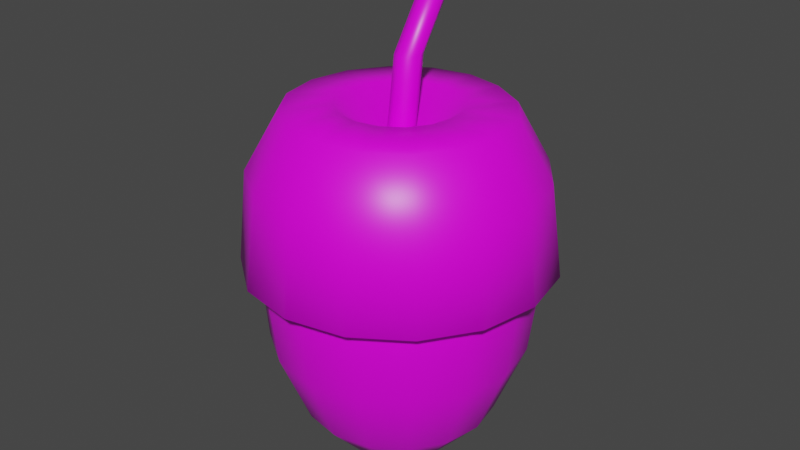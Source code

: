 # Source: nut2.blend  (saved by Blender 3.0.42; exported with 4.5.12 LTS)
import bpy
from mathutils import Matrix  # noqa: F401  (used for matrix-valued properties, if any)

bpy.ops.wm.read_factory_settings(use_empty=True)
scene = bpy.context.scene
scene.name = 'Scene'

# ---- collections
col_collection = bpy.data.collections.new('Collection'); scene.collection.children.link(col_collection)

# ---- images (referenced by path relative to the original .blend; pixels are not part of the script)
import os
ASSET_DIR = os.environ.get("B2B_ASSET_DIR", "")  # directory of the original .blend (textures are referenced by path, not embedded)
HERE = os.path.dirname(os.path.abspath(__file__))  # packed textures are extracted next to this script under _unpacked/

def load_image(name, relpath, width, height, colorspace="sRGB"):
    """Load a texture the original file referenced (path relative to the .blend, or extracted next to this script)."""
    p = next((c for c in (os.path.join(HERE, relpath), os.path.join(ASSET_DIR, relpath)) if relpath and os.path.exists(c)), "")
    if p:
        img = bpy.data.images.load(p, check_existing=True)
        img.name = name
    else:  # same state as the original file: an image datablock whose file is absent (Cycles renders it pink)
        img = bpy.data.images.new(name, width, height)
        img.source = "FILE"
        img.filepath = "//" + (relpath or name)
    img.colorspace_settings.name = colorspace
    return img
img_pp_color_palette_png = load_image('PP_Color_Palette.png', 'PP_Color_Palette.png', 1024, 1024, 'sRGB')

# ---- materials (node trees are filled in below, after node groups)
mat_material = bpy.data.materials.new('Material')
mat_material.alpha_threshold = 0.0
mat_material.use_transparent_shadow = False
mat_material.line_color = (0.0, 0.0, 0.0, 1.0)

# ---- material node trees
mat_material.use_nodes = True; mat_material.node_tree.nodes.clear()
_N = mat_material.node_tree.nodes; _L = mat_material.node_tree.links
n0 = _N.new('ShaderNodeOutputMaterial'); n0.name = 'Material Output'; n0.location = (300, 300)
n1 = _N.new('ShaderNodeBsdfPrincipled'); n1.name = 'Principled BSDF'; n1.location = (10, 300)
n1.distribution = 'GGX'
n1.subsurface_method = 'RANDOM_WALK_SKIN'
n1.inputs[2].default_value = 0.4
n1.inputs[3].default_value = 1.45
n1.inputs[27].default_value = (0.0, 0.0, 0.0, 1.0)
n1.inputs[28].default_value = 1.0
n2 = _N.new('ShaderNodeTexImage'); n2.name = 'Image Texture'; n2.location = (-309, 220)
n2.image = img_pp_color_palette_png
_L.new(n1.outputs[0], n0.inputs[0])
_L.new(n2.outputs[0], n1.inputs[0])
n0.is_active_output = True

# ---- world
world_world = bpy.data.worlds.new('World'); scene.world = world_world
world_world.use_nodes = True; world_world.node_tree.nodes.clear()
_N = world_world.node_tree.nodes; _L = world_world.node_tree.links
n0 = _N.new('ShaderNodeOutputWorld'); n0.name = 'World Output'; n0.location = (300, 300)
n1 = _N.new('ShaderNodeBackground'); n1.name = 'Background'; n1.location = (10, 300)
n1.inputs[0].default_value = (0.05088, 0.05088, 0.05088, 1.0)
_L.new(n1.outputs[0], n0.inputs[0])
n0.is_active_output = True
world_world.color = (0.05088, 0.05088, 0.05088)
world_world.use_sun_shadow = False
world_world.sun_shadow_jitter_overblur = 0.0

# ---- meshes
me_cylinder = bpy.data.meshes.new('Cylinder')
me_cylinder.from_pydata([(-0.003327, 0.6927, 0.5918), (-0.006461, 0.8959, 0.3681), (0.0, 0.9239, -0.3827), (0.0, 0.3827, -0.9239), (0.1463, 0.3531, 0.6023), (0.2622, 0.617, 0.5965), (0.3366, 0.7799, 0.378), (0.3766, 0.8975, 0.005691), (0.3536, 0.8536, -0.3827), (0.2706, 0.6533, -0.7071), (0.1464, 0.3536, -0.9239), (0.2706, 0.2706, 0.6022), (0.4967, 0.4856, 0.5918), (0.6468, 0.6253, 0.3681), (0.7061, 0.7025, 0.0009846), (0.6533, 0.6533, -0.3827), (0.5, 0.5, -0.7071), (0.2706, 0.2706, -0.9239), (0.3536, 0.1464, 0.6022), (0.6533, 0.2706, 0.5887), (0.8536, 0.3536, 0.3621), (0.9239, 0.3827, -4.371e-08), (0.8536, 0.3536, -0.3827), (0.6533, 0.2706, -0.7071), (0.3536, 0.1464, -0.9239), (0.3827, -9.606e-08, 0.6022), (0.7071, -1.855e-07, 0.5887), (0.9239, -2.153e-07, 0.3621), (1.0, -2.451e-07, -4.371e-08), (0.9239, -2.153e-07, -0.3827), (0.7071, -1.855e-07, -0.7071), (0.3827, -1.259e-07, -0.9239), (0.3536, -0.1464, 0.6022), (0.6533, -0.2706, 0.5887), (0.8536, -0.3536, 0.3621), (0.9239, -0.3827, -4.371e-08), (0.8536, -0.3536, -0.3827), (0.6533, -0.2706, -0.7071), (0.3536, -0.1464, -0.9239), (0.2706, -0.2706, 0.6022), (0.5, -0.5, 0.5887), (0.6533, -0.6533, 0.3621), (0.7071, -0.7071, -4.371e-08), (0.6533, -0.6533, -0.3827), (0.5, -0.5, -0.7071), (0.2706, -0.2706, -0.9239), (0.1464, -0.3536, 0.6022), (0.2706, -0.6533, 0.5887), (0.3536, -0.8536, 0.3621), (0.3827, -0.9239, -4.371e-08), (0.3536, -0.8536, -0.3827), (0.2706, -0.6533, -0.7071), (0.1464, -0.3536, -0.9239), (-3.553e-14, -1.748e-07, 0.4242), (-7.085e-08, -0.3827, 0.6022), (-8.575e-08, -0.7071, 0.5887), (-2.646e-07, -0.9239, 0.3621), (-2.944e-07, -1.0, -4.371e-08), (-2.646e-07, -0.9239, -0.3827), (-8.575e-08, -0.7071, -0.7071), (-8.575e-08, -0.3827, -0.9239), (-0.1464, -0.3536, 0.6022), (-0.2706, -0.6533, 0.5887), (-0.3536, -0.8536, 0.3621), (-0.3827, -0.9239, -4.371e-08), (-0.3536, -0.8536, -0.3827), (-0.2706, -0.6533, -0.7071), (-0.1464, -0.3536, -0.9239), (-0.2706, -0.2706, 0.6022), (-0.5, -0.5, 0.5887), (-0.6515, -0.6485, 0.3634), (-0.6981, -0.683, 0.006676), (-0.652, -0.6498, -0.3817), (-0.5, -0.5, -0.7071), (-0.2706, -0.2706, -0.9239), (0.0, -8.742e-08, -0.8577), (-0.3536, -0.1464, 0.6022), (-0.6533, -0.2706, 0.5887), (-0.8432, -0.3258, 0.3697), (-0.895, -0.3052, 0.02142), (-0.8445, -0.3294, -0.376), (-0.6533, -0.2706, -0.7071), (-0.3536, -0.1464, -0.9239), (-0.3827, 5.295e-08, 0.6022), (-0.7071, 8.275e-08, 0.5887), (-0.9221, 0.004798, 0.3634), (-0.991, 0.02414, 0.006676), (-0.9226, 0.003503, -0.3817), (-0.7071, 8.275e-08, -0.7071), (-0.3827, 6.785e-08, -0.9239), (-0.3536, 0.1464, 0.6022), (-0.6533, 0.2706, 0.5887), (-0.8536, 0.3536, 0.3621), (-0.9239, 0.3827, -4.371e-08), (-0.8536, 0.3536, -0.3827), (-0.6533, 0.2706, -0.7071), (-0.3536, 0.1464, -0.9239), (-0.2706, 0.2706, 0.6022), (-0.5, 0.5, 0.5887), (-0.6533, 0.6533, 0.3621), (-0.7071, 0.7071, -4.371e-08), (-0.6533, 0.6533, -0.3827), (-0.5, 0.5, -0.7071), (-0.2706, 0.2706, -0.9239), (-0.1464, 0.3536, 0.6022), (-0.2706, 0.6533, 0.5887), (-0.3536, 0.8536, 0.3621), (-0.3827, 0.9239, -4.371e-08), (-0.3536, 0.8536, -0.3827), (-0.2706, 0.6533, -0.7071), (-0.1464, 0.3536, -0.9239), (2.123e-07, 0.3827, 0.6022), (-0.001052, 0.9954, 0.0009846), (3.017e-07, 0.7071, -0.7071), (-3.687e-08, 0.09509, 0.4699), (0.0003914, 0.186, 0.8456), (0.06724, 0.06724, 0.4699), (0.06763, 0.1582, 0.8456), (0.09509, -4.953e-08, 0.4699), (0.09548, 0.09094, 0.8456), (0.06724, -0.06724, 0.4699), (0.06763, 0.0237, 0.8456), (-4.518e-08, -0.09509, 0.4699), (0.0003914, -0.004147, 0.8456), (-0.06724, -0.06724, 0.4699), (-0.06685, 0.0237, 0.8456), (-0.09509, -4.424e-08, 0.4699), (-0.0947, 0.09094, 0.8456), (-0.06724, 0.06724, 0.4699), (-0.06685, 0.1582, 0.8456), (4.529e-07, 0.4958, 1.117), (0.06724, 0.4742, 1.124), (0.09509, 0.4219, 1.141), (0.06724, 0.3696, 1.158), (4.446e-07, 0.3479, 1.165), (-0.06724, 0.3696, 1.158), (-0.09509, 0.4219, 1.141), (-0.06724, 0.4742, 1.124), (-0.003716, 0.7728, 0.6468), (-0.007213, 0.9995, 0.3972), (0.1633, 0.394, 0.6584), (0.2926, 0.6884, 0.652), (0.3755, 0.8701, 0.4082), (0.4202, 1.001, -0.00713), (0.3019, 0.3019, 0.6583), (0.5541, 0.5418, 0.6468), (0.7216, 0.6976, 0.3972), (0.7877, 0.7838, -0.01238), (0.3944, 0.1634, 0.6583), (0.7288, 0.3019, 0.6433), (0.9523, 0.3945, 0.3905), (1.031, 0.427, -0.01348), (0.4269, 3.589e-05, 0.6583), (0.7889, 3.579e-05, 0.6433), (1.031, 3.575e-05, 0.3905), (1.116, 3.572e-05, -0.01348), (0.3944, -0.1633, 0.6583), (0.7288, -0.3019, 0.6433), (0.9523, -0.3944, 0.3905), (1.031, -0.4269, -0.01348), (0.3019, -0.3019, 0.6583), (0.5578, -0.5578, 0.6433), (0.7288, -0.7288, 0.3905), (0.7889, -0.7889, -0.01348), (0.1634, -0.3944, 0.6583), (0.3019, -0.7288, 0.6433), (0.3944, -0.9522, 0.3905), (0.4269, -1.031, -0.01348), (-4.05e-06, 3.58e-05, 0.4597), (-4.129e-06, -0.4269, 0.6583), (-4.146e-06, -0.7889, 0.6433), (-4.345e-06, -1.031, 0.3905), (-4.379e-06, -1.116, -0.01348), (-0.1634, -0.3944, 0.6583), (-0.3019, -0.7288, 0.6433), (-0.3944, -0.9522, 0.3905), (-0.4269, -1.031, -0.01348), (-0.3019, -0.3019, 0.6583), (-0.5578, -0.5578, 0.6433), (-0.7268, -0.7234, 0.3919), (-0.7788, -0.7619, -0.006031), (-0.3944, -0.1633, 0.6583), (-0.7288, -0.3019, 0.6433), (-0.9407, -0.3635, 0.399), (-0.9985, -0.3405, 0.01042), (-0.4269, 3.605e-05, 0.6583), (-0.7889, 3.609e-05, 0.6433), (-1.029, 0.005388, 0.3919), (-1.106, 0.02697, -0.006031), (-0.3944, 0.1634, 0.6583), (-0.7288, 0.3019, 0.6433), (-0.9523, 0.3945, 0.3905), (-1.031, 0.427, -0.01348), (-0.3019, 0.3019, 0.6583), (-0.5578, 0.5579, 0.6433), (-0.7288, 0.7289, 0.3905), (-0.7889, 0.7889, -0.01348), (-0.1634, 0.3945, 0.6583), (-0.3019, 0.7289, 0.6433), (-0.3944, 0.9523, 0.3905), (-0.4269, 1.031, -0.01348), (-3.814e-06, 0.427, 0.6583), (-0.001178, 1.111, -0.01238)], [], [(112, 1, 6, 7), (0, 111, 4, 5), (3, 113, 9, 10), (2, 112, 7, 8), (1, 0, 5, 6), (111, 53, 4), (75, 3, 10), (113, 2, 8, 9), (10, 9, 16, 17), (8, 7, 14, 15), (6, 5, 12, 13), (4, 53, 11), (75, 10, 17), (9, 8, 15, 16), (7, 6, 13, 14), (5, 4, 11, 12), (11, 53, 18), (75, 17, 24), (16, 15, 22, 23), (14, 13, 20, 21), (12, 11, 18, 19), (17, 16, 23, 24), (15, 14, 21, 22), (13, 12, 19, 20), (23, 22, 29, 30), (21, 20, 27, 28), (19, 18, 25, 26), (24, 23, 30, 31), (22, 21, 28, 29), (20, 19, 26, 27), (18, 53, 25), (75, 24, 31), (31, 30, 37, 38), (29, 28, 35, 36), (27, 26, 33, 34), (25, 53, 32), (75, 31, 38), (30, 29, 36, 37), (28, 27, 34, 35), (26, 25, 32, 33), (36, 35, 42, 43), (34, 33, 40, 41), (32, 53, 39), (75, 38, 45), (37, 36, 43, 44), (35, 34, 41, 42), (33, 32, 39, 40), (38, 37, 44, 45), (75, 45, 52), (44, 43, 50, 51), (42, 41, 48, 49), (40, 39, 46, 47), (45, 44, 51, 52), (43, 42, 49, 50), (41, 40, 47, 48), (39, 53, 46), (49, 48, 56, 57), (47, 46, 54, 55), (52, 51, 59, 60), (50, 49, 57, 58), (48, 47, 55, 56), (46, 53, 54), (75, 52, 60), (51, 50, 58, 59), (60, 59, 66, 67), (58, 57, 64, 65), (56, 55, 62, 63), (54, 53, 61), (75, 60, 67), (59, 58, 65, 66), (57, 56, 63, 64), (55, 54, 61, 62), (63, 62, 69, 70), (61, 53, 68), (75, 67, 74), (66, 65, 72, 73), (64, 63, 70, 71), (62, 61, 68, 69), (67, 66, 73, 74), (65, 64, 71, 72), (75, 74, 82), (73, 72, 80, 81), (71, 70, 78, 79), (69, 68, 76, 77), (74, 73, 81, 82), (72, 71, 79, 80), (70, 69, 77, 78), (68, 53, 76), (77, 76, 83, 84), (82, 81, 88, 89), (80, 79, 86, 87), (78, 77, 84, 85), (76, 53, 83), (75, 82, 89), (81, 80, 87, 88), (79, 78, 85, 86), (89, 88, 95, 96), (87, 86, 93, 94), (85, 84, 91, 92), (83, 53, 90), (75, 89, 96), (88, 87, 94, 95), (86, 85, 92, 93), (84, 83, 90, 91), (90, 53, 97), (75, 96, 103), (95, 94, 101, 102), (93, 92, 99, 100), (91, 90, 97, 98), (96, 95, 102, 103), (94, 93, 100, 101), (92, 91, 98, 99), (102, 101, 108, 109), (100, 99, 106, 107), (98, 97, 104, 105), (103, 102, 109, 110), (101, 100, 107, 108), (99, 98, 105, 106), (97, 53, 104), (75, 103, 110), (110, 109, 113, 3), (108, 107, 112, 2), (106, 105, 0, 1), (104, 53, 111), (75, 110, 3), (109, 108, 2, 113), (107, 106, 1, 112), (105, 104, 111, 0), (114, 115, 117, 116), (116, 117, 119, 118), (118, 119, 121, 120), (120, 121, 123, 122), (122, 123, 125, 124), (124, 125, 127, 126), (129, 127, 136, 137), (126, 127, 129, 128), (128, 129, 115, 114), (114, 116, 118, 120, 122, 124, 126, 128), (131, 130, 137, 136, 135, 134, 133, 132), (119, 117, 131, 132), (125, 123, 134, 135), (115, 129, 137, 130), (117, 115, 130, 131), (121, 119, 132, 133), (127, 125, 135, 136), (123, 121, 133, 134), (202, 139, 142, 143), (138, 201, 140, 141), (139, 138, 141, 142), (201, 168, 140), (142, 141, 145, 146), (140, 168, 144), (143, 142, 146, 147), (141, 140, 144, 145), (144, 168, 148), (147, 146, 150, 151), (145, 144, 148, 149), (146, 145, 149, 150), (151, 150, 154, 155), (149, 148, 152, 153), (150, 149, 153, 154), (148, 168, 152), (154, 153, 157, 158), (152, 168, 156), (155, 154, 158, 159), (153, 152, 156, 157), (158, 157, 161, 162), (156, 168, 160), (159, 158, 162, 163), (157, 156, 160, 161), (163, 162, 166, 167), (161, 160, 164, 165), (162, 161, 165, 166), (160, 168, 164), (167, 166, 171, 172), (165, 164, 169, 170), (166, 165, 170, 171), (164, 168, 169), (171, 170, 174, 175), (169, 168, 173), (172, 171, 175, 176), (170, 169, 173, 174), (175, 174, 178, 179), (173, 168, 177), (176, 175, 179, 180), (174, 173, 177, 178), (180, 179, 183, 184), (178, 177, 181, 182), (179, 178, 182, 183), (177, 168, 181), (182, 181, 185, 186), (183, 182, 186, 187), (181, 168, 185), (184, 183, 187, 188), (187, 186, 190, 191), (185, 168, 189), (188, 187, 191, 192), (186, 185, 189, 190), (189, 168, 193), (192, 191, 195, 196), (190, 189, 193, 194), (191, 190, 194, 195), (196, 195, 199, 200), (194, 193, 197, 198), (195, 194, 198, 199), (193, 168, 197), (199, 198, 138, 139), (197, 168, 201), (200, 199, 139, 202), (198, 197, 201, 138), (147, 151, 155, 159, 163, 167, 172, 176, 180, 184, 188, 192, 196, 200, 202, 143)])
me_cylinder.polygons.foreach_set('use_smooth', [True] * 211)
_uv = me_cylinder.uv_layers.new(name='UVMap')
_uv.uv.foreach_set('vector', [0.6865, 0.4427, 0.6865, 0.4444, 0.6857, 0.4444, 0.6857, 0.4427, 0.6865, 0.4462, 0.6865, 0.4479, 0.6857, 0.4479, 0.6857, 0.4462, 0.6865, 0.4374, 0.6865, 0.4392, 0.6857, 0.4392, 0.6857, 0.4374, 0.6865, 0.4409, 0.6865, 0.4427, 0.6857, 0.4427, 0.6857, 0.4409, 0.6865, 0.4444, 0.6865, 0.4462, 0.6857, 0.4462, 0.6857, 0.4444, 0.6865, 0.4479, 0.6861, 0.4497, 0.6857, 0.4479, 0.6861, 0.4357, 0.6865, 0.4374, 0.6857, 0.4374, 0.6865, 0.4392, 0.6865, 0.4409, 0.6857, 0.4409, 0.6857, 0.4392, 0.6857, 0.4374, 0.6857, 0.4392, 0.6848, 0.4392, 0.6848, 0.4374, 0.6857, 0.4409, 0.6857, 0.4427, 0.6848, 0.4427, 0.6848, 0.4409, 0.6857, 0.4444, 0.6857, 0.4462, 0.6848, 0.4462, 0.6848, 0.4444, 0.6857, 0.4479, 0.6852, 0.4497, 0.6848, 0.4479, 0.6852, 0.4357, 0.6857, 0.4374, 0.6848, 0.4374, 0.6857, 0.4392, 0.6857, 0.4409, 0.6848, 0.4409, 0.6848, 0.4392, 0.6857, 0.4427, 0.6857, 0.4444, 0.6848, 0.4444, 0.6848, 0.4427, 0.6857, 0.4462, 0.6857, 0.4479, 0.6848, 0.4479, 0.6848, 0.4462, 0.6848, 0.4479, 0.6843, 0.4497, 0.6839, 0.4479, 0.6843, 0.4357, 0.6848, 0.4374, 0.6839, 0.4374, 0.6848, 0.4392, 0.6848, 0.4409, 0.6839, 0.4409, 0.6839, 0.4392, 0.6848, 0.4427, 0.6848, 0.4444, 0.6839, 0.4444, 0.6839, 0.4427, 0.6848, 0.4462, 0.6848, 0.4479, 0.6839, 0.4479, 0.6839, 0.4462, 0.6848, 0.4374, 0.6848, 0.4392, 0.6839, 0.4392, 0.6839, 0.4374, 0.6848, 0.4409, 0.6848, 0.4427, 0.6839, 0.4427, 0.6839, 0.4409, 0.6848, 0.4444, 0.6848, 0.4462, 0.6839, 0.4462, 0.6839, 0.4444, 0.6839, 0.4392, 0.6839, 0.4409, 0.683, 0.4409, 0.683, 0.4392, 0.6839, 0.4427, 0.6839, 0.4444, 0.683, 0.4444, 0.683, 0.4427, 0.6839, 0.4462, 0.6839, 0.4479, 0.683, 0.4479, 0.683, 0.4462, 0.6839, 0.4374, 0.6839, 0.4392, 0.683, 0.4392, 0.683, 0.4374, 0.6839, 0.4409, 0.6839, 0.4427, 0.683, 0.4427, 0.683, 0.4409, 0.6839, 0.4444, 0.6839, 0.4462, 0.683, 0.4462, 0.683, 0.4444, 0.6839, 0.4479, 0.6835, 0.4497, 0.683, 0.4479, 0.6835, 0.4357, 0.6839, 0.4374, 0.683, 0.4374, 0.683, 0.4374, 0.683, 0.4392, 0.6822, 0.4392, 0.6822, 0.4374, 0.683, 0.4409, 0.683, 0.4427, 0.6822, 0.4427, 0.6822, 0.4409, 0.683, 0.4444, 0.683, 0.4462, 0.6822, 0.4462, 0.6822, 0.4444, 0.683, 0.4479, 0.6826, 0.4497, 0.6822, 0.4479, 0.6826, 0.4357, 0.683, 0.4374, 0.6822, 0.4374, 0.683, 0.4392, 0.683, 0.4409, 0.6822, 0.4409, 0.6822, 0.4392, 0.683, 0.4427, 0.683, 0.4444, 0.6822, 0.4444, 0.6822, 0.4427, 0.683, 0.4462, 0.683, 0.4479, 0.6822, 0.4479, 0.6822, 0.4462, 0.6822, 0.4409, 0.6822, 0.4427, 0.6813, 0.4427, 0.6813, 0.4409, 0.6822, 0.4444, 0.6822, 0.4462, 0.6813, 0.4462, 0.6813, 0.4444, 0.6822, 0.4479, 0.6817, 0.4497, 0.6813, 0.4479, 0.6817, 0.4357, 0.6822, 0.4374, 0.6813, 0.4374, 0.6822, 0.4392, 0.6822, 0.4409, 0.6813, 0.4409, 0.6813, 0.4392, 0.6822, 0.4427, 0.6822, 0.4444, 0.6813, 0.4444, 0.6813, 0.4427, 0.6822, 0.4462, 0.6822, 0.4479, 0.6813, 0.4479, 0.6813, 0.4462, 0.6822, 0.4374, 0.6822, 0.4392, 0.6813, 0.4392, 0.6813, 0.4374, 0.6808, 0.4357, 0.6813, 0.4374, 0.6804, 0.4374, 0.6813, 0.4392, 0.6813, 0.4409, 0.6804, 0.4409, 0.6804, 0.4392, 0.6813, 0.4427, 0.6813, 0.4444, 0.6804, 0.4444, 0.6804, 0.4427, 0.6813, 0.4462, 0.6813, 0.4479, 0.6804, 0.4479, 0.6804, 0.4462, 0.6813, 0.4374, 0.6813, 0.4392, 0.6804, 0.4392, 0.6804, 0.4374, 0.6813, 0.4409, 0.6813, 0.4427, 0.6804, 0.4427, 0.6804, 0.4409, 0.6813, 0.4444, 0.6813, 0.4462, 0.6804, 0.4462, 0.6804, 0.4444, 0.6813, 0.4479, 0.6808, 0.4497, 0.6804, 0.4479, 0.6804, 0.4427, 0.6804, 0.4444, 0.6795, 0.4444, 0.6795, 0.4427, 0.6804, 0.4462, 0.6804, 0.4479, 0.6795, 0.4479, 0.6795, 0.4462, 0.6804, 0.4374, 0.6804, 0.4392, 0.6795, 0.4392, 0.6795, 0.4374, 0.6804, 0.4409, 0.6804, 0.4427, 0.6795, 0.4427, 0.6795, 0.4409, 0.6804, 0.4444, 0.6804, 0.4462, 0.6795, 0.4462, 0.6795, 0.4444, 0.6804, 0.4479, 0.68, 0.4497, 0.6795, 0.4479, 0.68, 0.4357, 0.6804, 0.4374, 0.6795, 0.4374, 0.6804, 0.4392, 0.6804, 0.4409, 0.6795, 0.4409, 0.6795, 0.4392, 0.6795, 0.4374, 0.6795, 0.4392, 0.6787, 0.4392, 0.6787, 0.4374, 0.6795, 0.4409, 0.6795, 0.4427, 0.6787, 0.4427, 0.6787, 0.4409, 0.6795, 0.4444, 0.6795, 0.4462, 0.6787, 0.4462, 0.6787, 0.4444, 0.6795, 0.4479, 0.6791, 0.4497, 0.6787, 0.4479, 0.6791, 0.4357, 0.6795, 0.4374, 0.6787, 0.4374, 0.6795, 0.4392, 0.6795, 0.4409, 0.6787, 0.4409, 0.6787, 0.4392, 0.6795, 0.4427, 0.6795, 0.4444, 0.6787, 0.4444, 0.6787, 0.4427, 0.6795, 0.4462, 0.6795, 0.4479, 0.6787, 0.4479, 0.6787, 0.4462, 0.6787, 0.4444, 0.6787, 0.4462, 0.6778, 0.4462, 0.6778, 0.4444, 0.6787, 0.4479, 0.6782, 0.4497, 0.6778, 0.4479, 0.6782, 0.4357, 0.6787, 0.4374, 0.6778, 0.4374, 0.6787, 0.4392, 0.6787, 0.4409, 0.6778, 0.4409, 0.6778, 0.4392, 0.6787, 0.4427, 0.6787, 0.4444, 0.6778, 0.4444, 0.6778, 0.4427, 0.6787, 0.4462, 0.6787, 0.4479, 0.6778, 0.4479, 0.6778, 0.4462, 0.6787, 0.4374, 0.6787, 0.4392, 0.6778, 0.4392, 0.6778, 0.4374, 0.6787, 0.4409, 0.6787, 0.4427, 0.6778, 0.4427, 0.6778, 0.4409, 0.6773, 0.4357, 0.6778, 0.4374, 0.6769, 0.4374, 0.6778, 0.4392, 0.6778, 0.4409, 0.6769, 0.4409, 0.6769, 0.4392, 0.6778, 0.4427, 0.6778, 0.4444, 0.6769, 0.4444, 0.6769, 0.4427, 0.6778, 0.4462, 0.6778, 0.4479, 0.6769, 0.4479, 0.6769, 0.4462, 0.6778, 0.4374, 0.6778, 0.4392, 0.6769, 0.4392, 0.6769, 0.4374, 0.6778, 0.4409, 0.6778, 0.4427, 0.6769, 0.4427, 0.6769, 0.4409, 0.6778, 0.4444, 0.6778, 0.4462, 0.6769, 0.4462, 0.6769, 0.4444, 0.6778, 0.4479, 0.6773, 0.4497, 0.6769, 0.4479, 0.6769, 0.4462, 0.6769, 0.4479, 0.676, 0.4479, 0.676, 0.4462, 0.6769, 0.4374, 0.6769, 0.4392, 0.676, 0.4392, 0.676, 0.4374, 0.6769, 0.4409, 0.6769, 0.4427, 0.676, 0.4427, 0.676, 0.4409, 0.6769, 0.4444, 0.6769, 0.4462, 0.676, 0.4462, 0.676, 0.4444, 0.6769, 0.4479, 0.6765, 0.4497, 0.676, 0.4479, 0.6765, 0.4357, 0.6769, 0.4374, 0.676, 0.4374, 0.6769, 0.4392, 0.6769, 0.4409, 0.676, 0.4409, 0.676, 0.4392, 0.6769, 0.4427, 0.6769, 0.4444, 0.676, 0.4444, 0.676, 0.4427, 0.69, 0.4374, 0.69, 0.4392, 0.6892, 0.4392, 0.6892, 0.4374, 0.69, 0.4409, 0.69, 0.4427, 0.6892, 0.4427, 0.6892, 0.4409, 0.69, 0.4444, 0.69, 0.4462, 0.6892, 0.4462, 0.6892, 0.4444, 0.69, 0.4479, 0.6896, 0.4497, 0.6892, 0.4479, 0.6896, 0.4357, 0.69, 0.4374, 0.6892, 0.4374, 0.69, 0.4392, 0.69, 0.4409, 0.6892, 0.4409, 0.6892, 0.4392, 0.69, 0.4427, 0.69, 0.4444, 0.6892, 0.4444, 0.6892, 0.4427, 0.69, 0.4462, 0.69, 0.4479, 0.6892, 0.4479, 0.6892, 0.4462, 0.6892, 0.4479, 0.6887, 0.4497, 0.6883, 0.4479, 0.6887, 0.4357, 0.6892, 0.4374, 0.6883, 0.4374, 0.6892, 0.4392, 0.6892, 0.4409, 0.6883, 0.4409, 0.6883, 0.4392, 0.6892, 0.4427, 0.6892, 0.4444, 0.6883, 0.4444, 0.6883, 0.4427, 0.6892, 0.4462, 0.6892, 0.4479, 0.6883, 0.4479, 0.6883, 0.4462, 0.6892, 0.4374, 0.6892, 0.4392, 0.6883, 0.4392, 0.6883, 0.4374, 0.6892, 0.4409, 0.6892, 0.4427, 0.6883, 0.4427, 0.6883, 0.4409, 0.6892, 0.4444, 0.6892, 0.4462, 0.6883, 0.4462, 0.6883, 0.4444, 0.6883, 0.4392, 0.6883, 0.4409, 0.6874, 0.4409, 0.6874, 0.4392, 0.6883, 0.4427, 0.6883, 0.4444, 0.6874, 0.4444, 0.6874, 0.4427, 0.6883, 0.4462, 0.6883, 0.4479, 0.6874, 0.4479, 0.6874, 0.4462, 0.6883, 0.4374, 0.6883, 0.4392, 0.6874, 0.4392, 0.6874, 0.4374, 0.6883, 0.4409, 0.6883, 0.4427, 0.6874, 0.4427, 0.6874, 0.4409, 0.6883, 0.4444, 0.6883, 0.4462, 0.6874, 0.4462, 0.6874, 0.4444, 0.6883, 0.4479, 0.6878, 0.4497, 0.6874, 0.4479, 0.6878, 0.4357, 0.6883, 0.4374, 0.6874, 0.4374, 0.6874, 0.4374, 0.6874, 0.4392, 0.6865, 0.4392, 0.6865, 0.4374, 0.6874, 0.4409, 0.6874, 0.4427, 0.6865, 0.4427, 0.6865, 0.4409, 0.6874, 0.4444, 0.6874, 0.4462, 0.6865, 0.4462, 0.6865, 0.4444, 0.6874, 0.4479, 0.687, 0.4497, 0.6865, 0.4479, 0.687, 0.4357, 0.6874, 0.4374, 0.6865, 0.4374, 0.6874, 0.4392, 0.6874, 0.4409, 0.6865, 0.4409, 0.6865, 0.4392, 0.6874, 0.4427, 0.6874, 0.4444, 0.6865, 0.4444, 0.6865, 0.4427, 0.6874, 0.4462, 0.6874, 0.4479, 0.6865, 0.4479, 0.6865, 0.4462, 0.9597, 0.4637, 0.9597, 0.4724, 0.9575, 0.4724, 0.9575, 0.4637, 0.9575, 0.4637, 0.9575, 0.4724, 0.9553, 0.4724, 0.9553, 0.4637, 0.9553, 0.4637, 0.9553, 0.4724, 0.9531, 0.4724, 0.9531, 0.4637, 0.9531, 0.4637, 0.9531, 0.4724, 0.9509, 0.4724, 0.9509, 0.4637, 0.9509, 0.4637, 0.9509, 0.4724, 0.9488, 0.4724, 0.9488, 0.4637, 0.9488, 0.4637, 0.9488, 0.4724, 0.9466, 0.4724, 0.9466, 0.4637, 0.9444, 0.4724, 0.9466, 0.4724, 0.9466, 0.4724, 0.9444, 0.4724, 0.9466, 0.4637, 0.9466, 0.4724, 0.9444, 0.4724, 0.9444, 0.4637, 0.9444, 0.4637, 0.9444, 0.4724, 0.9422, 0.4724, 0.9422, 0.4637, 0.9553, 0.4635, 0.9583, 0.4623, 0.9595, 0.4593, 0.9583, 0.4564, 0.9553, 0.4552, 0.9523, 0.4564, 0.9511, 0.4593, 0.9523, 0.4623, 0.9495, 0.4623, 0.9466, 0.4635, 0.9436, 0.4623, 0.9424, 0.4593, 0.9436, 0.4564, 0.9466, 0.4552, 0.9495, 0.4564, 0.9508, 0.4593, 0.9553, 0.4724, 0.9575, 0.4724, 0.9575, 0.4724, 0.9553, 0.4724, 0.9488, 0.4724, 0.9509, 0.4724, 0.9509, 0.4724, 0.9488, 0.4724, 0.9422, 0.4724, 0.9444, 0.4724, 0.9444, 0.4724, 0.9422, 0.4724, 0.9575, 0.4724, 0.9597, 0.4724, 0.9597, 0.4724, 0.9575, 0.4724, 0.9531, 0.4724, 0.9553, 0.4724, 0.9553, 0.4724, 0.9531, 0.4724, 0.9466, 0.4724, 0.9488, 0.4724, 0.9488, 0.4724, 0.9466, 0.4724, 0.9509, 0.4724, 0.9531, 0.4724, 0.9531, 0.4724, 0.9509, 0.4724, 0.9404, 0.4427, 0.9404, 0.4444, 0.9396, 0.4444, 0.9396, 0.4427, 0.9404, 0.4462, 0.9404, 0.4479, 0.9396, 0.4479, 0.9396, 0.4462, 0.9404, 0.4444, 0.9404, 0.4462, 0.9396, 0.4462, 0.9396, 0.4444, 0.9404, 0.4479, 0.94, 0.4497, 0.9396, 0.4479, 0.9396, 0.4444, 0.9396, 0.4462, 0.9387, 0.4462, 0.9387, 0.4444, 0.9396, 0.4479, 0.9391, 0.4497, 0.9387, 0.4479, 0.9396, 0.4427, 0.9396, 0.4444, 0.9387, 0.4444, 0.9387, 0.4427, 0.9396, 0.4462, 0.9396, 0.4479, 0.9387, 0.4479, 0.9387, 0.4462, 0.9387, 0.4479, 0.9382, 0.4497, 0.9378, 0.4479, 0.9387, 0.4427, 0.9387, 0.4444, 0.9378, 0.4444, 0.9378, 0.4427, 0.9387, 0.4462, 0.9387, 0.4479, 0.9378, 0.4479, 0.9378, 0.4462, 0.9387, 0.4444, 0.9387, 0.4462, 0.9378, 0.4462, 0.9378, 0.4444, 0.9378, 0.4427, 0.9378, 0.4444, 0.9369, 0.4444, 0.9369, 0.4427, 0.9378, 0.4462, 0.9378, 0.4479, 0.9369, 0.4479, 0.9369, 0.4462, 0.9378, 0.4444, 0.9378, 0.4462, 0.9369, 0.4462, 0.9369, 0.4444, 0.9378, 0.4479, 0.9374, 0.4497, 0.9369, 0.4479, 0.9369, 0.4444, 0.9369, 0.4462, 0.9361, 0.4462, 0.9361, 0.4444, 0.9369, 0.4479, 0.9365, 0.4497, 0.9361, 0.4479, 0.9369, 0.4427, 0.9369, 0.4444, 0.9361, 0.4444, 0.9361, 0.4427, 0.9369, 0.4462, 0.9369, 0.4479, 0.9361, 0.4479, 0.9361, 0.4462, 0.9361, 0.4444, 0.9361, 0.4462, 0.9352, 0.4462, 0.9352, 0.4444, 0.9361, 0.4479, 0.9356, 0.4497, 0.9352, 0.4479, 0.9361, 0.4427, 0.9361, 0.4444, 0.9352, 0.4444, 0.9352, 0.4427, 0.9361, 0.4462, 0.9361, 0.4479, 0.9352, 0.4479, 0.9352, 0.4462, 0.9352, 0.4427, 0.9352, 0.4444, 0.9343, 0.4444, 0.9343, 0.4427, 0.9352, 0.4462, 0.9352, 0.4479, 0.9343, 0.4479, 0.9343, 0.4462, 0.9352, 0.4444, 0.9352, 0.4462, 0.9343, 0.4462, 0.9343, 0.4444, 0.9352, 0.4479, 0.9347, 0.4497, 0.9343, 0.4479, 0.9343, 0.4427, 0.9343, 0.4444, 0.9334, 0.4444, 0.9334, 0.4427, 0.9343, 0.4462, 0.9343, 0.4479, 0.9334, 0.4479, 0.9334, 0.4462, 0.9343, 0.4444, 0.9343, 0.4462, 0.9334, 0.4462, 0.9334, 0.4444, 0.9343, 0.4479, 0.9339, 0.4497, 0.9334, 0.4479, 0.9334, 0.4444, 0.9334, 0.4462, 0.9326, 0.4462, 0.9326, 0.4444, 0.9334, 0.4479, 0.933, 0.4497, 0.9326, 0.4479, 0.9334, 0.4427, 0.9334, 0.4444, 0.9326, 0.4444, 0.9326, 0.4427, 0.9334, 0.4462, 0.9334, 0.4479, 0.9326, 0.4479, 0.9326, 0.4462, 0.9326, 0.4444, 0.9326, 0.4462, 0.9317, 0.4462, 0.9317, 0.4444, 0.9326, 0.4479, 0.9321, 0.4497, 0.9317, 0.4479, 0.9326, 0.4427, 0.9326, 0.4444, 0.9317, 0.4444, 0.9317, 0.4427, 0.9326, 0.4462, 0.9326, 0.4479, 0.9317, 0.4479, 0.9317, 0.4462, 0.9317, 0.4427, 0.9317, 0.4444, 0.9308, 0.4444, 0.9308, 0.4427, 0.9317, 0.4462, 0.9317, 0.4479, 0.9308, 0.4479, 0.9308, 0.4462, 0.9317, 0.4444, 0.9317, 0.4462, 0.9308, 0.4462, 0.9308, 0.4444, 0.9317, 0.4479, 0.9312, 0.4497, 0.9308, 0.4479, 0.9308, 0.4462, 0.9308, 0.4479, 0.9299, 0.4479, 0.9299, 0.4462, 0.9308, 0.4444, 0.9308, 0.4462, 0.9299, 0.4462, 0.9299, 0.4444, 0.9308, 0.4479, 0.9304, 0.4497, 0.9299, 0.4479, 0.9308, 0.4427, 0.9308, 0.4444, 0.9299, 0.4444, 0.9299, 0.4427, 0.9439, 0.4444, 0.9439, 0.4462, 0.9431, 0.4462, 0.9431, 0.4444, 0.9439, 0.4479, 0.9435, 0.4497, 0.9431, 0.4479, 0.9439, 0.4427, 0.9439, 0.4444, 0.9431, 0.4444, 0.9431, 0.4427, 0.9439, 0.4462, 0.9439, 0.4479, 0.9431, 0.4479, 0.9431, 0.4462, 0.9431, 0.4479, 0.9426, 0.4497, 0.9422, 0.4479, 0.9431, 0.4427, 0.9431, 0.4444, 0.9422, 0.4444, 0.9422, 0.4427, 0.9431, 0.4462, 0.9431, 0.4479, 0.9422, 0.4479, 0.9422, 0.4462, 0.9431, 0.4444, 0.9431, 0.4462, 0.9422, 0.4462, 0.9422, 0.4444, 0.9422, 0.4427, 0.9422, 0.4444, 0.9413, 0.4444, 0.9413, 0.4427, 0.9422, 0.4462, 0.9422, 0.4479, 0.9413, 0.4479, 0.9413, 0.4462, 0.9422, 0.4444, 0.9422, 0.4462, 0.9413, 0.4462, 0.9413, 0.4444, 0.9422, 0.4479, 0.9417, 0.4497, 0.9413, 0.4479, 0.9413, 0.4444, 0.9413, 0.4462, 0.9404, 0.4462, 0.9404, 0.4444, 0.9413, 0.4479, 0.9409, 0.4497, 0.9404, 0.4479, 0.9413, 0.4427, 0.9413, 0.4444, 0.9404, 0.4444, 0.9404, 0.4427, 0.9413, 0.4462, 0.9413, 0.4479, 0.9404, 0.4479, 0.9404, 0.4462, 0.9387, 0.4427, 0.9378, 0.4427, 0.9369, 0.4427, 0.9361, 0.4427, 0.9352, 0.4427, 0.9343, 0.4427, 0.9334, 0.4427, 0.9326, 0.4427, 0.9317, 0.4427, 0.9308, 0.4427, 0.9299, 0.4427, 0.9431, 0.4427, 0.9422, 0.4427, 0.9413, 0.4427, 0.9404, 0.4427, 0.9396, 0.4427])
me_cylinder.materials.append(mat_material)
me_cylinder.use_remesh_fix_poles = True
me_cylinder.use_remesh_preserve_attributes = False
me_cylinder.update()

# ---- objects
ob_cylinder = bpy.data.objects.new('Cylinder', me_cylinder)

# ---- transforms, parenting, visibility, modifiers, constraints
ob_cylinder.location = (0.0, 0.0, 0.0)
ob_cylinder.scale = (1.0, 1.0, 1.647)

# ---- collection membership
col_collection.objects.link(ob_cylinder)

# ---- scene / render settings (as saved in the file)
scene.frame_start = 1; scene.frame_end = 250; scene.frame_set(1)
scene.render.engine = 'BLENDER_EEVEE_NEXT'
scene.cycles.sampling_pattern = 'TABULATED_SOBOL'
scene.cycles.use_light_tree = False
scene.view_settings.view_transform = 'Filmic'
bpy.context.view_layer.update()

# ---- added for rendering (the .blend has no active camera and no usable light): camera, sun
cam_auto = bpy.data.cameras.new('AutoCamera')
cam_auto.lens = 50.0
cam_auto.sensor_width = 36.0
cam_auto.clip_end = 1000.0
ob_auto_camera = bpy.data.objects.new('AutoCamera', cam_auto)
scene.collection.objects.link(ob_auto_camera)
ob_auto_camera.location = (4.31685, -5.17671, 3.64772)
ob_auto_camera.rotation_euler = (1.09748, -7.21219e-08, 0.694738)
scene.camera = ob_auto_camera
light_auto_sun = bpy.data.lights.new('AutoSun', 'SUN')
light_auto_sun.energy = 3.0
light_auto_sun.angle = 0.0523599
ob_auto_sun = bpy.data.objects.new('AutoSun', light_auto_sun)
scene.collection.objects.link(ob_auto_sun)
ob_auto_sun.rotation_euler = (0.872665, 0.174533, 0.523599)
bpy.context.view_layer.update()
